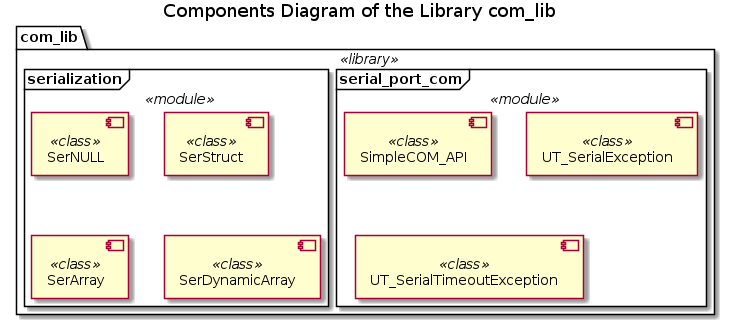

The diagram above was rendered by PlantUML. Its source (embedded in the PNG):
@startuml com_lib_components

title Components Diagram of the Library com_lib

!if %not(%variable_exists("$COMPONENTS"))
    !include ./Templates/Components2.cuml
!endif

$library(com_lib) {
    $module(serial_port_com) {
        $class(SimpleCOM_API)
        $class(UT_SerialException)
        $class(UT_SerialTimeoutException)
    }
    
    $module(serialization) {
        $class(SerNULL)
        $class(SerStruct)
        $class(SerArray)
        $class(SerDynamicArray)
    }
}

@enduml